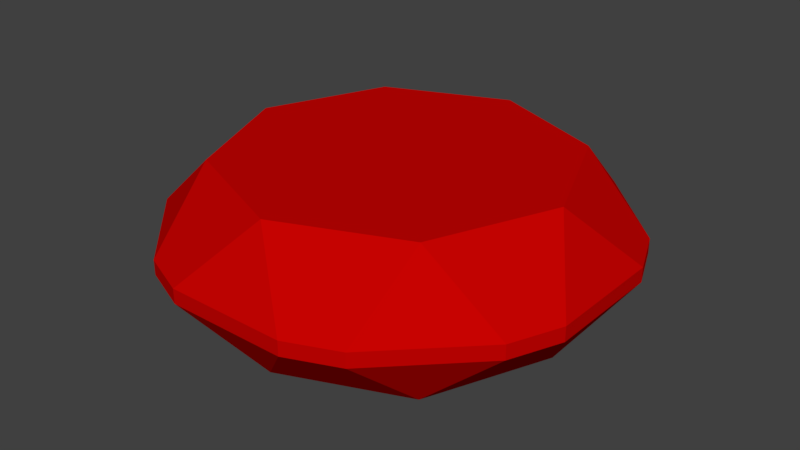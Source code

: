 # Source: ruby.blend  (saved by Blender 2.78.0; exported with 4.5.12 LTS)
import bpy
from mathutils import Matrix  # noqa: F401  (used for matrix-valued properties, if any)

bpy.ops.wm.read_factory_settings(use_empty=True)
scene = bpy.context.scene
scene.name = 'Scene'

# ---- collections
col_collection_1 = bpy.data.collections.new('Collection 1'); scene.collection.children.link(col_collection_1)

# ---- materials (node trees are filled in below, after node groups)
mat_rubymaterial = bpy.data.materials.new('RubyMaterial')
mat_rubymaterial.alpha_threshold = 0.0
mat_rubymaterial.use_transparent_shadow = False
mat_rubymaterial.diffuse_color = (0.5711, 0.0009106, 0.0003035, 1.0)
mat_rubymaterial.roughness = 0.5

# ---- material node trees

# ---- world
world_world = bpy.data.worlds.new('World'); scene.world = world_world
world_world.color = (0.05088, 0.05088, 0.05088)
world_world.use_sun_shadow = False
world_world.sun_shadow_jitter_overblur = 0.0
world_world.cycles.sampling_method = 'MANUAL'

# ---- meshes
me_cylinder_001 = bpy.data.meshes.new('Cylinder.001')
me_cylinder_001.from_pydata([(-7.451e-09, 0.7078, -0.3), (-0.2494, 0.8967, -0.03), (0.2494, 0.8967, -0.03), (7.451e-09, 0.7078, 0.3), (0.2494, 0.8967, 0.03), (-0.2494, 0.8967, 0.03), (0.5005, 0.5005, -0.3), (0.4577, 0.8104, -0.03), (0.8104, 0.4577, -0.03), (0.5005, 0.5005, 0.3), (0.8104, 0.4577, 0.03), (0.4577, 0.8104, 0.03), (0.7078, -2.235e-08, -0.3), (0.8967, 0.2494, -0.03), (0.8967, -0.2494, -0.03), (0.7078, -4.47e-08, 0.3), (0.8967, -0.2494, 0.03), (0.8967, 0.2494, 0.03), (0.5005, -0.5005, -0.3), (0.8104, -0.4577, -0.03), (0.4577, -0.8104, -0.03), (0.5005, -0.5005, 0.3), (0.4577, -0.8104, 0.03), (0.8104, -0.4577, 0.03), (-5.96e-08, -0.7078, -0.3), (0.2494, -0.8967, -0.03), (-0.2494, -0.8967, -0.03), (-5.96e-08, -0.7078, 0.3), (-0.2494, -0.8967, 0.03), (0.2494, -0.8967, 0.03), (-0.5005, -0.5005, -0.3), (-0.4577, -0.8104, -0.03), (-0.8104, -0.4577, -0.03), (-0.5005, -0.5005, 0.3), (-0.8104, -0.4577, 0.03), (-0.4577, -0.8104, 0.03), (-0.7078, 2.98e-08, -0.3), (-0.8967, -0.2494, -0.03), (-0.8967, 0.2494, -0.03), (-0.7078, 7.451e-09, 0.3), (-0.8967, 0.2494, 0.03), (-0.8967, -0.2494, 0.03), (-0.5005, 0.5005, -0.3), (-0.8104, 0.4577, -0.03), (-0.4577, 0.8104, -0.03), (-0.5005, 0.5005, 0.3), (-0.4577, 0.8104, 0.03), (-0.8104, 0.4577, 0.03)], [], [(44, 46, 5, 1), (14, 16, 23, 19), (20, 22, 29, 25), (26, 28, 35, 31), (32, 34, 41, 37), (38, 40, 47, 43), (8, 10, 17, 13), (9, 3, 45, 39, 33, 27, 21, 15), (2, 4, 11, 7), (0, 1, 2), (3, 4, 5), (6, 7, 8), (9, 10, 11), (12, 13, 14), (15, 16, 17), (18, 19, 20), (21, 22, 23), (24, 25, 26), (27, 28, 29), (30, 31, 32), (33, 34, 35), (36, 37, 38), (39, 40, 41), (42, 43, 44), (45, 46, 47), (2, 7, 6, 0), (11, 4, 3, 9), (1, 5, 4, 2), (10, 8, 7, 11), (8, 13, 12, 6), (17, 10, 9, 15), (16, 14, 13, 17), (14, 19, 18, 12), (23, 16, 15, 21), (22, 20, 19, 23), (20, 25, 24, 18), (29, 22, 21, 27), (28, 26, 25, 29), (26, 31, 30, 24), (35, 28, 27, 33), (34, 32, 31, 35), (32, 37, 36, 30), (41, 34, 33, 39), (40, 38, 37, 41), (38, 43, 42, 36), (47, 40, 39, 45), (46, 44, 43, 47), (44, 1, 0, 42), (5, 46, 45, 3), (0, 6, 12, 18, 24, 30, 36, 42)])
me_cylinder_001.materials.append(mat_rubymaterial)
me_cylinder_001.use_remesh_preserve_volume = False
me_cylinder_001.use_remesh_preserve_attributes = False
me_cylinder_001.use_mirror_vertex_groups = False
me_cylinder_001.update()

# ---- objects
ob_ruby = bpy.data.objects.new('Ruby', me_cylinder_001)

# ---- transforms, parenting, visibility, modifiers, constraints
ob_ruby.location = (0.0, 0.0, 0.0)
ob_ruby.lineart.crease_threshold = 0.0

# ---- collection membership
col_collection_1.objects.link(ob_ruby)

# ---- scene / render settings (as saved in the file)
scene.frame_start = 1; scene.frame_end = 250; scene.frame_set(1)
scene.render.engine = 'BLENDER_EEVEE_NEXT'
scene.render.resolution_percentage = 50
scene.render.dither_intensity = 0.0
scene.cycles.use_denoising = False
scene.cycles.samples = 128
scene.cycles.sampling_pattern = 'TABULATED_SOBOL'
scene.cycles.light_sampling_threshold = 0.0
scene.cycles.use_adaptive_sampling = False
scene.cycles.use_light_tree = False
scene.cycles.blur_glossy = 0.0
scene.cycles.sample_clamp_indirect = 0.0
scene.view_settings.view_transform = 'Standard'
bpy.context.view_layer.update()

# ---- added for rendering (the .blend has no active camera and no usable light): camera, sun
cam_auto = bpy.data.cameras.new('AutoCamera')
cam_auto.lens = 50.0
cam_auto.sensor_width = 36.0
cam_auto.clip_end = 1000.0
ob_auto_camera = bpy.data.objects.new('AutoCamera', cam_auto)
scene.collection.objects.link(ob_auto_camera)
ob_auto_camera.location = (2.41131, -2.89357, 1.92905)
ob_auto_camera.rotation_euler = (1.09748, -7.21219e-08, 0.694738)
scene.camera = ob_auto_camera
light_auto_sun = bpy.data.lights.new('AutoSun', 'SUN')
light_auto_sun.energy = 3.0
light_auto_sun.angle = 0.0523599
ob_auto_sun = bpy.data.objects.new('AutoSun', light_auto_sun)
scene.collection.objects.link(ob_auto_sun)
ob_auto_sun.rotation_euler = (0.872665, 0.174533, 0.523599)
bpy.context.view_layer.update()
